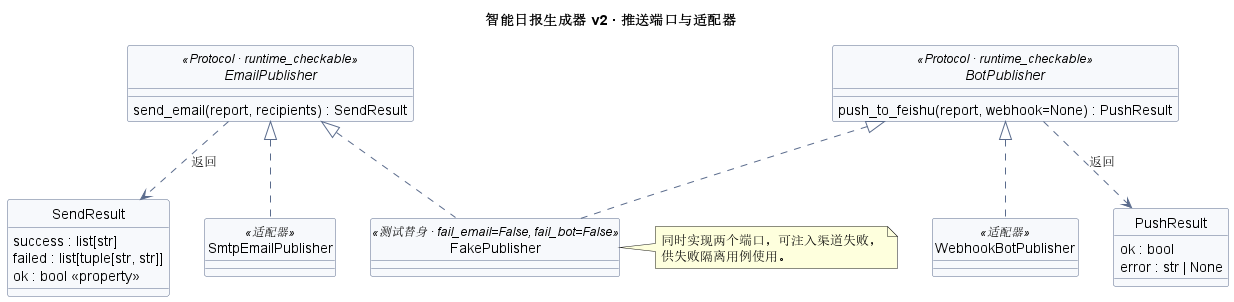

The diagram above was rendered by PlantUML. Its source (embedded in the PNG):
@startuml 端口适配器类图_推送
' 系统分析报告 3.2 端口与适配器类图（二）推送侧（PlantUML 类图）
' 渲染：java -jar plantuml.jar docs/uml/端口适配器类图_推送.puml -tpng -charset UTF-8
title 智能日报生成器 v2 · 推送端口与适配器

skinparam classAttributeIconSize 0
hide circle
skinparam class {
  BackgroundColor #F7F9FC
  BorderColor #5A6B8C
}
skinparam interface {
  BackgroundColor #FFF6DA
  BorderColor #5A6B8C
}
skinparam ArrowColor #5A6B8C

interface EmailPublisher <<Protocol · runtime_checkable>> {
  send_email(report, recipients) : SendResult
}
interface BotPublisher <<Protocol · runtime_checkable>> {
  push_to_feishu(report, webhook=None) : PushResult
}

class SmtpEmailPublisher <<适配器>>
class WebhookBotPublisher <<适配器>>
class FakePublisher <<测试替身 · fail_email=False, fail_bot=False>>

class SendResult {
  success : list[str]
  failed : list[tuple[str, str]]
  ok : bool «property»
}
class PushResult {
  ok : bool
  error : str | None
}

EmailPublisher <|.. SmtpEmailPublisher
EmailPublisher <|.. FakePublisher
BotPublisher <|.. WebhookBotPublisher
BotPublisher <|.. FakePublisher

EmailPublisher ..> SendResult : 返回
BotPublisher ..> PushResult : 返回

note right of FakePublisher
  同时实现两个端口，可注入渠道失败，
  供失败隔离用例使用。
end note
@enduml